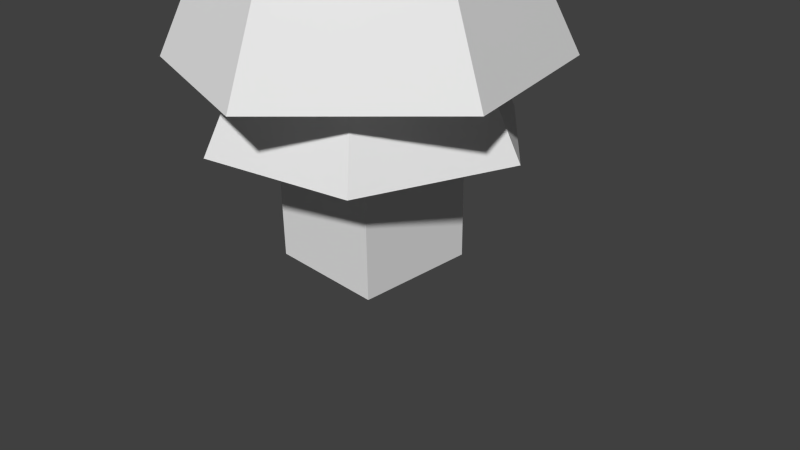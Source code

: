 # Source: tree.blend  (saved by Blender 2.67.1; exported with 4.5.12 LTS)
import bpy
from mathutils import Matrix  # noqa: F401  (used for matrix-valued properties, if any)

bpy.ops.wm.read_factory_settings(use_empty=True)
scene = bpy.context.scene
scene.name = 'Scene'

# ---- collections
col_collection_1 = bpy.data.collections.new('Collection 1'); scene.collection.children.link(col_collection_1)

# ---- materials (node trees are filled in below, after node groups)
mat_material = bpy.data.materials.new('Material')
mat_material.alpha_threshold = 0.0
mat_material.use_transparent_shadow = False
mat_material.roughness = 0.5
mat_material.line_color = (0.0, 0.0, 0.0, 1.0)

# ---- material node trees

# ---- world
world_world = bpy.data.worlds.new('World'); scene.world = world_world
world_world.color = (0.05088, 0.05088, 0.05088)
world_world.use_sun_shadow = False
world_world.sun_shadow_jitter_overblur = 0.0
world_world.cycles.sampling_method = 'MANUAL'
world_world.cycles.sample_map_resolution = 256

# ---- cameras
cam_camera = bpy.data.cameras.new('Camera')
cam_camera.clip_end = 100.0
cam_camera.lens = 35.0
cam_camera.sensor_width = 32.0
cam_camera.sensor_height = 18.0
cam_camera.ortho_scale = 7.314
cam_camera.dof.focus_distance = 0.0
cam_camera.dof.aperture_fstop = 128.0

# ---- meshes
me_cone = bpy.data.meshes.new('Cone')
me_cone.from_pydata([(-1.011, 4.11, -1.75), (1.011, 4.11, -1.75), (0.0, 8.152, -1.328e-06), (2.021, 4.11, -6.695e-07), (1.011, 4.11, 1.75), (-1.011, 4.11, 1.75), (-2.021, 4.11, -3.119e-07), (-0.6277, 2.601, -2.343), (1.715, 2.601, -1.715), (0.0, 7.452, -1.214e-06), (2.343, 2.601, 0.6277), (0.6277, 2.601, 2.343), (-1.715, 2.601, 1.715), (-2.343, 2.601, -0.6277), (0.6269, 1.693, -1.921), (1.977, 1.693, -0.4178), (0.0, 5.735, -9.344e-07), (1.351, 1.693, 1.504), (-0.6269, 1.693, 1.921), (-1.977, 1.693, 0.4178), (-1.351, 1.693, -1.504), (0.8, -1.303e-07, -0.8), (0.8, 1.303e-07, 0.8), (-0.8, 1.303e-07, 0.8), (-0.8, -1.303e-07, -0.8), (0.8, 1.92, -0.8), (0.8, 1.92, 0.8), (-0.8, 1.92, 0.8), (-0.8, 1.92, -0.8)], [], [(5, 2, 6), (0, 2, 1), (6, 2, 0), (1, 2, 3), (4, 2, 5), (3, 2, 4), (0, 1, 3, 4, 5, 6), (12, 9, 13), (7, 9, 8), (13, 9, 7), (8, 9, 10), (11, 9, 12), (10, 9, 11), (7, 8, 10, 11, 12, 13), (19, 16, 20), (14, 16, 15), (20, 16, 14), (15, 16, 17), (18, 16, 19), (17, 16, 18), (14, 15, 17, 18, 19, 20), (21, 25, 26, 22), (22, 26, 27, 23), (23, 27, 28, 24), (25, 21, 24, 28)])
_uv = me_cone.uv_layers.new(name='UVMap')
_uv.uv.foreach_set('vector', [0.2722, 0.5786, 0.1216, 0.7484, 0.1832, 0.53, 0.4784, 0.6336, 0.3, 0.7484, 0.4506, 0.5786, 0.1832, 0.53, 0.1216, 0.7484, 0.1219, 0.5363, 0.4506, 0.5786, 0.3, 0.7484, 0.3615, 0.53, 0.3, 0.6336, 0.1216, 0.7484, 0.2722, 0.5786, 0.3615, 0.53, 0.3, 0.7484, 0.3003, 0.5363, 0.3881, 0.9513, 0.3001, 0.9007, 0.3, 0.7992, 0.3878, 0.7484, 0.4758, 0.799, 0.4759, 0.9004, 0.3507, 0.5202, 0.4169, 0.7552, 0.2549, 0.5725, 0.2247, 0.527, 0.225, 0.7552, 0.1588, 0.5202, 0.2549, 0.5725, 0.4169, 0.7552, 0.225, 0.6317, 0.1588, 0.5202, 0.225, 0.7552, 0.06298, 0.5725, 0.4166, 0.527, 0.4169, 0.7552, 0.3507, 0.5202, 0.06298, 0.5725, 0.225, 0.7552, 0.03309, 0.6317, 0.2251, 0.8097, 0.3197, 0.7552, 0.4142, 0.8099, 0.4141, 0.919, 0.3195, 0.9736, 0.225, 0.9189, 0.2279, 0.5332, 0.325, 0.8778, 0.08739, 0.6099, 0.6061, 0.5431, 0.6065, 0.8778, 0.5094, 0.5332, 0.08739, 0.6099, 0.325, 0.8778, 0.04355, 0.6967, 0.5094, 0.5332, 0.6065, 0.8778, 0.3688, 0.6099, 0.3246, 0.5431, 0.325, 0.8778, 0.2279, 0.5332, 0.3688, 0.6099, 0.6065, 0.8778, 0.325, 0.6967, 0.4877, 0.7869, 0.4875, 0.6268, 0.6261, 0.5466, 0.7649, 0.6265, 0.765, 0.7866, 0.6264, 0.8669, 0.2244, 0.2431, 0.225, 0.4448, 0.05688, 0.4453, 0.05626, 0.2436, 0.2256, 0.4453, 0.225, 0.2436, 0.3931, 0.2431, 0.3937, 0.4448, 0.3937, 0.04134, 0.3931, 0.2431, 0.225, 0.2426, 0.2256, 0.04082, 0.2244, 0.04082, 0.225, 0.2426, 0.05688, 0.2431, 0.05626, 0.04134])
me_cone.materials.append(mat_material)
me_cone.use_remesh_preserve_volume = False
me_cone.use_remesh_preserve_attributes = False
me_cone.use_mirror_vertex_groups = False
me_cone.update()

# ---- objects
ob_cone = bpy.data.objects.new('Cone', me_cone)
ob_camera = bpy.data.objects.new('Camera', cam_camera)

# ---- transforms, parenting, visibility, modifiers, constraints
ob_cone.location = (0.0, 0.0, 0.0)
ob_cone.rotation_euler = (1.571, -0.0, 0.0)
ob_cone.lineart.crease_threshold = 0.0
ob_camera.location = (7.481, -6.508, 5.344)
ob_camera.rotation_euler = (1.109, 0.01082, 0.8149)
ob_camera.lock_rotations_4d = False
ob_camera.empty_display_type = 'ARROWS'
ob_camera.color = (0.0, 0.0, 0.0, 0.0)
ob_camera.display_type = 'WIRE'
ob_camera.lineart.crease_threshold = 0.0

# ---- collection membership
col_collection_1.objects.link(ob_cone)
col_collection_1.objects.link(ob_camera)

# ---- scene / render settings (as saved in the file)
scene.camera = ob_camera
scene.frame_start = 1; scene.frame_end = 250; scene.frame_set(1)
scene.render.engine = 'BLENDER_EEVEE_NEXT'
scene.render.image_settings.color_mode = 'RGB'
scene.render.image_settings.compression = 90
scene.render.resolution_percentage = 50
scene.render.dither_intensity = 0.0
scene.cycles.use_denoising = False
scene.cycles.samples = 10
scene.cycles.sampling_pattern = 'TABULATED_SOBOL'
scene.cycles.light_sampling_threshold = 0.0
scene.cycles.use_adaptive_sampling = False
scene.cycles.use_light_tree = False
scene.cycles.blur_glossy = 0.0
scene.cycles.volume_bounces = 1
scene.cycles.pixel_filter_type = 'GAUSSIAN'
scene.cycles.sample_clamp_indirect = 0.0
scene.view_settings.view_transform = 'Standard'
bpy.context.view_layer.update()

# ---- added for rendering (the .blend has no usable light): sun
light_auto_sun = bpy.data.lights.new('AutoSun', 'SUN')
light_auto_sun.energy = 3.0
light_auto_sun.angle = 0.0523599
ob_auto_sun = bpy.data.objects.new('AutoSun', light_auto_sun)
scene.collection.objects.link(ob_auto_sun)
ob_auto_sun.rotation_euler = (0.872665, 0.174533, 0.523599)
bpy.context.view_layer.update()
